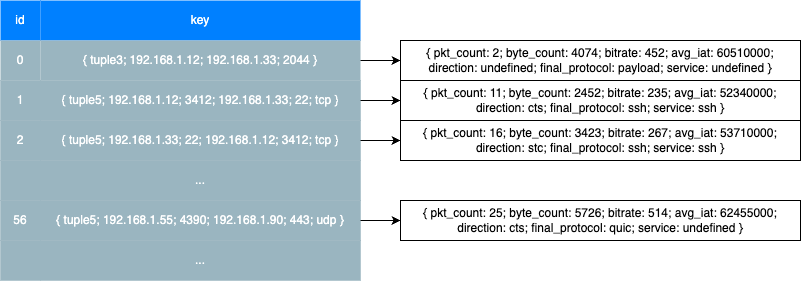

The diagram above was exported from draw.io. Its source (the exported page's mxGraphModel, read from the mxfile embedded in the PNG):
<mxGraphModel dx="2074" dy="1214" grid="1" gridSize="10" guides="1" tooltips="1" connect="1" arrows="1" fold="1" page="1" pageScale="1" pageWidth="827" pageHeight="1169" math="0" shadow="0">
  <root>
    <mxCell id="0" />
    <mxCell id="1" parent="0" />
    <mxCell id="3KFfkaxxT7WLVQuFUUSR-1" value="" style="shape=table;startSize=0;container=1;collapsible=0;childLayout=tableLayout;fontColor=#FFFFFF;strokeColor=#FFFFFF;perimeterSpacing=0;strokeWidth=1;swimlaneFillColor=none;swimlaneLine=0;" parent="1" vertex="1">
      <mxGeometry y="40" width="360" height="280" as="geometry" />
    </mxCell>
    <mxCell id="Pl_sYxtE8Jb7s1MvjNv4-26" style="shape=tableRow;horizontal=0;startSize=0;swimlaneHead=0;swimlaneBody=0;strokeColor=#FFFFFF;top=0;left=0;bottom=0;right=0;collapsible=0;dropTarget=0;fillColor=none;points=[[0,0.5],[1,0.5]];portConstraint=eastwest;fontColor=#FFFFFF;perimeterSpacing=0;strokeWidth=1;swimlaneFillColor=none;swimlaneLine=0;" parent="3KFfkaxxT7WLVQuFUUSR-1" vertex="1">
      <mxGeometry width="360" height="40" as="geometry" />
    </mxCell>
    <mxCell id="Pl_sYxtE8Jb7s1MvjNv4-27" value="id" style="shape=partialRectangle;html=1;whiteSpace=wrap;connectable=0;strokeColor=#FFFFFF;overflow=hidden;fillColor=#0080FF;top=0;left=0;bottom=0;right=0;pointerEvents=1;fontColor=#FFFFFF;perimeterSpacing=0;strokeWidth=1;swimlaneFillColor=none;swimlaneLine=0;" parent="Pl_sYxtE8Jb7s1MvjNv4-26" vertex="1">
      <mxGeometry width="40" height="40" as="geometry">
        <mxRectangle width="40" height="40" as="alternateBounds" />
      </mxGeometry>
    </mxCell>
    <mxCell id="Pl_sYxtE8Jb7s1MvjNv4-28" value="key" style="shape=partialRectangle;html=1;whiteSpace=wrap;connectable=0;strokeColor=inherit;overflow=hidden;fillColor=#0080FF;top=0;left=0;bottom=0;right=0;pointerEvents=1;fontColor=#FFFFFF;perimeterSpacing=0;strokeWidth=1;swimlaneFillColor=none;swimlaneLine=0;" parent="Pl_sYxtE8Jb7s1MvjNv4-26" vertex="1">
      <mxGeometry x="40" width="320" height="40" as="geometry">
        <mxRectangle width="320" height="40" as="alternateBounds" />
      </mxGeometry>
    </mxCell>
    <mxCell id="3KFfkaxxT7WLVQuFUUSR-2" value="" style="shape=tableRow;horizontal=0;startSize=0;swimlaneHead=0;swimlaneBody=0;strokeColor=#FFFFFF;top=0;left=0;bottom=0;right=0;collapsible=0;dropTarget=0;fillColor=none;points=[[0,0.5],[1,0.5]];portConstraint=eastwest;fontColor=#FFFFFF;perimeterSpacing=0;strokeWidth=1;swimlaneFillColor=none;swimlaneLine=0;" parent="3KFfkaxxT7WLVQuFUUSR-1" vertex="1">
      <mxGeometry y="40" width="360" height="40" as="geometry" />
    </mxCell>
    <mxCell id="Pl_sYxtE8Jb7s1MvjNv4-14" value="0" style="shape=partialRectangle;html=1;connectable=0;strokeColor=inherit;overflow=hidden;fillColor=#9AB5C0;top=0;left=0;bottom=0;right=0;pointerEvents=1;fontColor=#FFFFFF;perimeterSpacing=0;strokeWidth=1;swimlaneFillColor=none;swimlaneLine=0;whiteSpace=wrap;" parent="3KFfkaxxT7WLVQuFUUSR-2" vertex="1">
      <mxGeometry width="40" height="40" as="geometry">
        <mxRectangle width="40" height="40" as="alternateBounds" />
      </mxGeometry>
    </mxCell>
    <mxCell id="3KFfkaxxT7WLVQuFUUSR-3" value="{ tuple3; 192.168.1.12; 192.168.1.33; 2044 }" style="shape=partialRectangle;html=1;connectable=0;strokeColor=inherit;overflow=hidden;fillColor=#9AB5C0;top=0;left=0;bottom=0;right=0;pointerEvents=1;fontColor=#FFFFFF;perimeterSpacing=0;strokeWidth=1;swimlaneFillColor=none;swimlaneLine=0;whiteSpace=wrap;" parent="3KFfkaxxT7WLVQuFUUSR-2" vertex="1">
      <mxGeometry x="40" width="320" height="40" as="geometry">
        <mxRectangle width="320" height="40" as="alternateBounds" />
      </mxGeometry>
    </mxCell>
    <mxCell id="3KFfkaxxT7WLVQuFUUSR-4" value="" style="shape=tableRow;horizontal=0;startSize=0;swimlaneHead=0;swimlaneBody=0;strokeColor=#FFFFFF;top=0;left=0;bottom=0;right=0;collapsible=0;dropTarget=0;fillColor=#9AB5C0;points=[[0,0.5],[1,0.5]];portConstraint=eastwest;fontColor=#FFFFFF;perimeterSpacing=0;strokeWidth=1;swimlaneFillColor=none;swimlaneLine=0;" parent="3KFfkaxxT7WLVQuFUUSR-1" vertex="1">
      <mxGeometry y="80" width="360" height="40" as="geometry" />
    </mxCell>
    <mxCell id="Pl_sYxtE8Jb7s1MvjNv4-15" value="1" style="shape=partialRectangle;html=1;whiteSpace=wrap;connectable=0;strokeColor=#FFFFFF;overflow=hidden;fillColor=#9AB5C0;top=0;left=0;bottom=0;right=0;pointerEvents=1;fontColor=#FFFFFF;perimeterSpacing=0;strokeWidth=1;swimlaneFillColor=none;swimlaneLine=0;" parent="3KFfkaxxT7WLVQuFUUSR-4" vertex="1">
      <mxGeometry width="40" height="40" as="geometry">
        <mxRectangle width="40" height="40" as="alternateBounds" />
      </mxGeometry>
    </mxCell>
    <mxCell id="3KFfkaxxT7WLVQuFUUSR-5" value="{ tuple5; 192.168.1.12; 3412; 192.168.1.33; 22; tcp }" style="shape=partialRectangle;html=1;whiteSpace=wrap;connectable=0;strokeColor=#FFFFFF;overflow=hidden;fillColor=#9AB5C0;top=0;left=0;bottom=0;right=0;pointerEvents=1;fontColor=#FFFFFF;perimeterSpacing=0;strokeWidth=1;swimlaneFillColor=none;swimlaneLine=0;" parent="3KFfkaxxT7WLVQuFUUSR-4" vertex="1">
      <mxGeometry x="40" width="320" height="40" as="geometry">
        <mxRectangle width="320" height="40" as="alternateBounds" />
      </mxGeometry>
    </mxCell>
    <mxCell id="3KFfkaxxT7WLVQuFUUSR-6" value="" style="shape=tableRow;horizontal=0;startSize=0;swimlaneHead=0;swimlaneBody=0;strokeColor=#FFFFFF;top=0;left=0;bottom=0;right=0;collapsible=0;dropTarget=0;fillColor=#9AB5C0;points=[[0,0.5],[1,0.5]];portConstraint=eastwest;fontColor=#FFFFFF;perimeterSpacing=0;strokeWidth=1;swimlaneFillColor=none;swimlaneLine=0;" parent="3KFfkaxxT7WLVQuFUUSR-1" vertex="1">
      <mxGeometry y="120" width="360" height="40" as="geometry" />
    </mxCell>
    <mxCell id="Pl_sYxtE8Jb7s1MvjNv4-16" value="2" style="shape=partialRectangle;html=1;whiteSpace=wrap;connectable=0;strokeColor=#FFFFFF;overflow=hidden;fillColor=#9AB5C0;top=0;left=0;bottom=0;right=0;pointerEvents=1;fontColor=#FFFFFF;perimeterSpacing=0;strokeWidth=1;swimlaneFillColor=none;swimlaneLine=0;" parent="3KFfkaxxT7WLVQuFUUSR-6" vertex="1">
      <mxGeometry width="40" height="40" as="geometry">
        <mxRectangle width="40" height="40" as="alternateBounds" />
      </mxGeometry>
    </mxCell>
    <mxCell id="3KFfkaxxT7WLVQuFUUSR-7" value="{ tuple5; 192.168.1.33; 22; 192.168.1.12; 3412;&amp;nbsp;tcp }" style="shape=partialRectangle;html=1;whiteSpace=wrap;connectable=0;strokeColor=#FFFFFF;overflow=hidden;fillColor=#9AB5C0;top=0;left=0;bottom=0;right=0;pointerEvents=1;fontColor=#FFFFFF;perimeterSpacing=0;strokeWidth=1;swimlaneFillColor=none;swimlaneLine=0;" parent="3KFfkaxxT7WLVQuFUUSR-6" vertex="1">
      <mxGeometry x="40" width="320" height="40" as="geometry">
        <mxRectangle width="320" height="40" as="alternateBounds" />
      </mxGeometry>
    </mxCell>
    <mxCell id="3KFfkaxxT7WLVQuFUUSR-8" value="" style="shape=tableRow;horizontal=0;startSize=0;swimlaneHead=0;swimlaneBody=0;strokeColor=#FFFFFF;top=0;left=0;bottom=0;right=0;collapsible=0;dropTarget=0;fillColor=#9AB5C0;points=[[0,0.5],[1,0.5]];portConstraint=eastwest;fontColor=#FFFFFF;perimeterSpacing=0;strokeWidth=1;swimlaneFillColor=none;swimlaneLine=0;" parent="3KFfkaxxT7WLVQuFUUSR-1" vertex="1">
      <mxGeometry y="160" width="360" height="40" as="geometry" />
    </mxCell>
    <mxCell id="Pl_sYxtE8Jb7s1MvjNv4-17" style="shape=partialRectangle;html=1;whiteSpace=wrap;connectable=0;strokeColor=#FFFFFF;overflow=hidden;fillColor=#9AB5C0;top=0;left=0;bottom=0;right=0;pointerEvents=1;fontColor=#FFFFFF;perimeterSpacing=0;strokeWidth=1;swimlaneFillColor=none;swimlaneLine=0;" parent="3KFfkaxxT7WLVQuFUUSR-8" vertex="1">
      <mxGeometry width="40" height="40" as="geometry">
        <mxRectangle width="40" height="40" as="alternateBounds" />
      </mxGeometry>
    </mxCell>
    <mxCell id="3KFfkaxxT7WLVQuFUUSR-9" value="..." style="shape=partialRectangle;html=1;whiteSpace=wrap;connectable=0;strokeColor=#FFFFFF;overflow=hidden;fillColor=#9AB5C0;top=0;left=0;bottom=0;right=0;pointerEvents=1;fontColor=#FFFFFF;perimeterSpacing=0;strokeWidth=1;swimlaneFillColor=none;swimlaneLine=0;" parent="3KFfkaxxT7WLVQuFUUSR-8" vertex="1">
      <mxGeometry x="40" width="320" height="40" as="geometry">
        <mxRectangle width="320" height="40" as="alternateBounds" />
      </mxGeometry>
    </mxCell>
    <mxCell id="3KFfkaxxT7WLVQuFUUSR-10" value="" style="shape=tableRow;horizontal=0;startSize=0;swimlaneHead=0;swimlaneBody=0;strokeColor=#FFFFFF;top=0;left=0;bottom=0;right=0;collapsible=0;dropTarget=0;fillColor=#9AB5C0;points=[[0,0.5],[1,0.5]];portConstraint=eastwest;fontColor=#FFFFFF;perimeterSpacing=0;strokeWidth=1;swimlaneFillColor=none;swimlaneLine=0;" parent="3KFfkaxxT7WLVQuFUUSR-1" vertex="1">
      <mxGeometry y="200" width="360" height="40" as="geometry" />
    </mxCell>
    <mxCell id="Pl_sYxtE8Jb7s1MvjNv4-18" value="56" style="shape=partialRectangle;html=1;whiteSpace=wrap;connectable=0;strokeColor=#FFFFFF;overflow=hidden;fillColor=#9AB5C0;top=0;left=0;bottom=0;right=0;pointerEvents=1;fontColor=#FFFFFF;perimeterSpacing=0;strokeWidth=1;swimlaneFillColor=none;swimlaneLine=0;" parent="3KFfkaxxT7WLVQuFUUSR-10" vertex="1">
      <mxGeometry width="40" height="40" as="geometry">
        <mxRectangle width="40" height="40" as="alternateBounds" />
      </mxGeometry>
    </mxCell>
    <mxCell id="3KFfkaxxT7WLVQuFUUSR-11" value="{ tuple5; 192.168.1.55; 4390; 192.168.1.90; 443; udp }" style="shape=partialRectangle;html=1;whiteSpace=wrap;connectable=0;strokeColor=#FFFFFF;overflow=hidden;fillColor=#9AB5C0;top=0;left=0;bottom=0;right=0;pointerEvents=1;fontColor=#FFFFFF;perimeterSpacing=0;strokeWidth=1;swimlaneFillColor=none;swimlaneLine=0;" parent="3KFfkaxxT7WLVQuFUUSR-10" vertex="1">
      <mxGeometry x="40" width="320" height="40" as="geometry">
        <mxRectangle width="320" height="40" as="alternateBounds" />
      </mxGeometry>
    </mxCell>
    <mxCell id="3KFfkaxxT7WLVQuFUUSR-12" value="" style="shape=tableRow;horizontal=0;startSize=0;swimlaneHead=0;swimlaneBody=0;strokeColor=#FFFFFF;top=0;left=0;bottom=0;right=0;collapsible=0;dropTarget=0;fillColor=#9AB5C0;points=[[0,0.5],[1,0.5]];portConstraint=eastwest;fontColor=#FFFFFF;perimeterSpacing=0;strokeWidth=1;swimlaneFillColor=none;swimlaneLine=0;" parent="3KFfkaxxT7WLVQuFUUSR-1" vertex="1">
      <mxGeometry y="240" width="360" height="40" as="geometry" />
    </mxCell>
    <mxCell id="Pl_sYxtE8Jb7s1MvjNv4-19" style="shape=partialRectangle;html=1;whiteSpace=wrap;connectable=0;strokeColor=#FFFFFF;overflow=hidden;fillColor=#9AB5C0;top=0;left=0;bottom=0;right=0;pointerEvents=1;fontColor=#FFFFFF;perimeterSpacing=0;strokeWidth=1;swimlaneFillColor=none;swimlaneLine=0;" parent="3KFfkaxxT7WLVQuFUUSR-12" vertex="1">
      <mxGeometry width="40" height="40" as="geometry">
        <mxRectangle width="40" height="40" as="alternateBounds" />
      </mxGeometry>
    </mxCell>
    <mxCell id="3KFfkaxxT7WLVQuFUUSR-13" value="..." style="shape=partialRectangle;html=1;whiteSpace=wrap;connectable=0;strokeColor=#FFFFFF;overflow=hidden;fillColor=#9AB5C0;top=0;left=0;bottom=0;right=0;pointerEvents=1;fontColor=#FFFFFF;perimeterSpacing=0;strokeWidth=1;swimlaneFillColor=none;swimlaneLine=0;" parent="3KFfkaxxT7WLVQuFUUSR-12" vertex="1">
      <mxGeometry x="40" width="320" height="40" as="geometry">
        <mxRectangle width="320" height="40" as="alternateBounds" />
      </mxGeometry>
    </mxCell>
    <mxCell id="3KFfkaxxT7WLVQuFUUSR-15" value="" style="endArrow=classic;html=1;rounded=0;exitX=1;exitY=0.5;exitDx=0;exitDy=0;entryX=0;entryY=0.5;entryDx=0;entryDy=0;" parent="1" source="3KFfkaxxT7WLVQuFUUSR-2" target="3KFfkaxxT7WLVQuFUUSR-16" edge="1">
      <mxGeometry width="50" height="50" relative="1" as="geometry">
        <mxPoint x="400" y="90" as="sourcePoint" />
        <mxPoint x="400" y="60" as="targetPoint" />
      </mxGeometry>
    </mxCell>
    <mxCell id="3KFfkaxxT7WLVQuFUUSR-16" value="{ pkt_count: 2; byte_count: 4074; bitrate: 452; avg_iat: 60510000; direction: undefined; final_protocol: payload; service: undefined }" style="rounded=0;whiteSpace=wrap;html=1;" parent="1" vertex="1">
      <mxGeometry x="400" y="80" width="400" height="40" as="geometry" />
    </mxCell>
    <mxCell id="Pl_sYxtE8Jb7s1MvjNv4-2" value="{ pkt_count: 11; byte_count: 2452; bitrate: 235; avg_iat: 52340000; direction: cts;&amp;nbsp;final_protocol: ssh; service: ssh }" style="rounded=0;whiteSpace=wrap;html=1;" parent="1" vertex="1">
      <mxGeometry x="400" y="120" width="400" height="40" as="geometry" />
    </mxCell>
    <mxCell id="Pl_sYxtE8Jb7s1MvjNv4-3" value="{ pkt_count: 16; byte_count: 3423; bitrate: 267; avg_iat: 53710000; direction: stc;&amp;nbsp;final_protocol: ssh; service: ssh }" style="rounded=0;whiteSpace=wrap;html=1;" parent="1" vertex="1">
      <mxGeometry x="400" y="160" width="400" height="40" as="geometry" />
    </mxCell>
    <mxCell id="Pl_sYxtE8Jb7s1MvjNv4-4" value="{ pkt_count: 25; byte_count: 5726; bitrate: 514; avg_iat: 62455000; direction: cts;&amp;nbsp;final_protocol: quic; service: undefined }" style="rounded=0;whiteSpace=wrap;html=1;" parent="1" vertex="1">
      <mxGeometry x="400" y="240" width="400" height="40" as="geometry" />
    </mxCell>
    <mxCell id="Pl_sYxtE8Jb7s1MvjNv4-5" value="" style="endArrow=classic;html=1;rounded=0;entryX=0;entryY=0.5;entryDx=0;entryDy=0;exitX=1;exitY=0.5;exitDx=0;exitDy=0;" parent="1" source="3KFfkaxxT7WLVQuFUUSR-10" target="Pl_sYxtE8Jb7s1MvjNv4-4" edge="1">
      <mxGeometry width="50" height="50" relative="1" as="geometry">
        <mxPoint x="430" y="320" as="sourcePoint" />
        <mxPoint x="480" y="270" as="targetPoint" />
      </mxGeometry>
    </mxCell>
    <mxCell id="Pl_sYxtE8Jb7s1MvjNv4-6" value="" style="endArrow=classic;html=1;rounded=0;entryX=0;entryY=0.5;entryDx=0;entryDy=0;exitX=1;exitY=0.5;exitDx=0;exitDy=0;" parent="1" source="3KFfkaxxT7WLVQuFUUSR-6" target="Pl_sYxtE8Jb7s1MvjNv4-3" edge="1">
      <mxGeometry width="50" height="50" relative="1" as="geometry">
        <mxPoint x="230" y="220" as="sourcePoint" />
        <mxPoint x="280" y="170" as="targetPoint" />
      </mxGeometry>
    </mxCell>
    <mxCell id="Pl_sYxtE8Jb7s1MvjNv4-7" value="" style="endArrow=classic;html=1;rounded=0;entryX=0;entryY=0.5;entryDx=0;entryDy=0;exitX=1;exitY=0.5;exitDx=0;exitDy=0;" parent="1" source="3KFfkaxxT7WLVQuFUUSR-4" target="Pl_sYxtE8Jb7s1MvjNv4-2" edge="1">
      <mxGeometry width="50" height="50" relative="1" as="geometry">
        <mxPoint x="120" y="240" as="sourcePoint" />
        <mxPoint x="170" y="190" as="targetPoint" />
      </mxGeometry>
    </mxCell>
  </root>
</mxGraphModel>